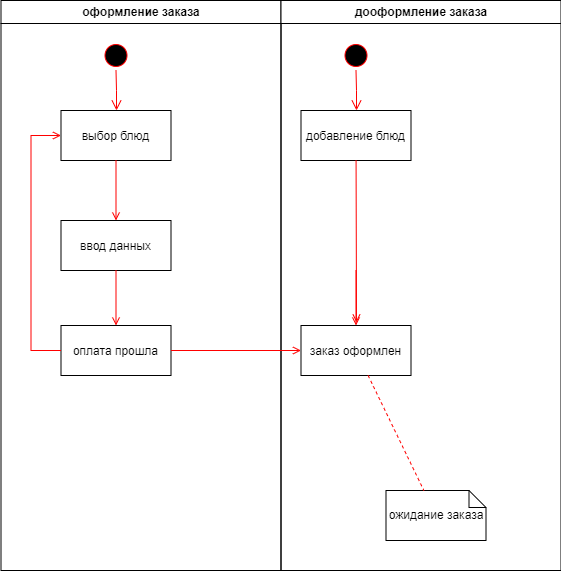

The diagram above was exported from draw.io. Its source (the exported page's mxGraphModel, read from the mxfile embedded in the PNG):
<mxGraphModel dx="1242" dy="575" grid="1" gridSize="10" guides="1" tooltips="1" connect="1" arrows="1" fold="1" page="1" pageScale="1" pageWidth="1169" pageHeight="826" background="none" math="0" shadow="0">
  <root>
    <mxCell id="0" />
    <mxCell id="1" parent="0" />
    <mxCell id="2" value="оформление заказа" style="swimlane;whiteSpace=wrap" parent="1" vertex="1">
      <mxGeometry x="164.5" y="128" width="280" height="570" as="geometry" />
    </mxCell>
    <mxCell id="5" value="" style="ellipse;shape=startState;fillColor=#000000;strokeColor=#ff0000;" parent="2" vertex="1">
      <mxGeometry x="100" y="40" width="30" height="30" as="geometry" />
    </mxCell>
    <mxCell id="6" value="" style="edgeStyle=elbowEdgeStyle;elbow=horizontal;verticalAlign=bottom;endArrow=open;endSize=8;strokeColor=#FF0000;endFill=1;rounded=0" parent="2" source="5" target="7" edge="1">
      <mxGeometry x="100" y="40" as="geometry">
        <mxPoint x="115" y="110" as="targetPoint" />
      </mxGeometry>
    </mxCell>
    <mxCell id="7" value="выбор блюд" style="" parent="2" vertex="1">
      <mxGeometry x="60" y="110" width="110" height="50" as="geometry" />
    </mxCell>
    <mxCell id="8" value="ввод данных" style="" parent="2" vertex="1">
      <mxGeometry x="60" y="220" width="110" height="50" as="geometry" />
    </mxCell>
    <mxCell id="9" value="" style="endArrow=open;strokeColor=#FF0000;endFill=1;rounded=0" parent="2" source="7" target="8" edge="1">
      <mxGeometry relative="1" as="geometry" />
    </mxCell>
    <mxCell id="10" value="оплата прошла" style="" parent="2" vertex="1">
      <mxGeometry x="60" y="325" width="110" height="50" as="geometry" />
    </mxCell>
    <mxCell id="11" value="" style="endArrow=open;strokeColor=#FF0000;endFill=1;rounded=0" parent="2" source="8" target="10" edge="1">
      <mxGeometry relative="1" as="geometry" />
    </mxCell>
    <mxCell id="12" value="" style="edgeStyle=elbowEdgeStyle;elbow=horizontal;strokeColor=#FF0000;endArrow=open;endFill=1;rounded=0" parent="2" source="10" target="7" edge="1">
      <mxGeometry width="100" height="100" relative="1" as="geometry">
        <mxPoint x="160" y="290" as="sourcePoint" />
        <mxPoint x="260" y="190" as="targetPoint" />
        <Array as="points">
          <mxPoint x="30" y="250" />
        </Array>
      </mxGeometry>
    </mxCell>
    <mxCell id="3" value="дооформление заказа" style="swimlane;whiteSpace=wrap" parent="1" vertex="1">
      <mxGeometry x="444.5" y="128" width="280" height="570" as="geometry" />
    </mxCell>
    <mxCell id="13" value="" style="ellipse;shape=startState;fillColor=#000000;strokeColor=#ff0000;" parent="3" vertex="1">
      <mxGeometry x="60" y="40" width="30" height="30" as="geometry" />
    </mxCell>
    <mxCell id="14" value="" style="edgeStyle=elbowEdgeStyle;elbow=horizontal;verticalAlign=bottom;endArrow=open;endSize=8;strokeColor=#FF0000;endFill=1;rounded=0" parent="3" source="13" target="15" edge="1">
      <mxGeometry x="40" y="20" as="geometry">
        <mxPoint x="55" y="90" as="targetPoint" />
      </mxGeometry>
    </mxCell>
    <mxCell id="15" value="добавление блюд" style="" parent="3" vertex="1">
      <mxGeometry x="20" y="110" width="110" height="50" as="geometry" />
    </mxCell>
    <mxCell id="17" value="" style="endArrow=open;strokeColor=#FF0000;endFill=1;rounded=0" parent="3" source="15" edge="1">
      <mxGeometry relative="1" as="geometry">
        <mxPoint x="75.5" y="322" as="targetPoint" />
      </mxGeometry>
    </mxCell>
    <mxCell id="18" value="заказ оформлен" style="" parent="3" vertex="1">
      <mxGeometry x="20" y="325" width="110" height="50" as="geometry" />
    </mxCell>
    <mxCell id="19" value="" style="endArrow=open;strokeColor=#FF0000;endFill=1;rounded=0" parent="3" target="18" edge="1">
      <mxGeometry relative="1" as="geometry">
        <mxPoint x="75" y="270" as="sourcePoint" />
      </mxGeometry>
    </mxCell>
    <mxCell id="31" value="ожидание заказа" style="shape=note;whiteSpace=wrap;size=17" parent="3" vertex="1">
      <mxGeometry x="105" y="490" width="100" height="50" as="geometry" />
    </mxCell>
    <mxCell id="32" value="" style="endArrow=none;strokeColor=#FF0000;endFill=0;rounded=0;dashed=1" parent="3" source="18" target="31" edge="1">
      <mxGeometry relative="1" as="geometry" />
    </mxCell>
    <mxCell id="20" value="" style="endArrow=open;strokeColor=#FF0000;endFill=1;rounded=0" parent="1" source="10" target="18" edge="1">
      <mxGeometry relative="1" as="geometry" />
    </mxCell>
  </root>
</mxGraphModel>